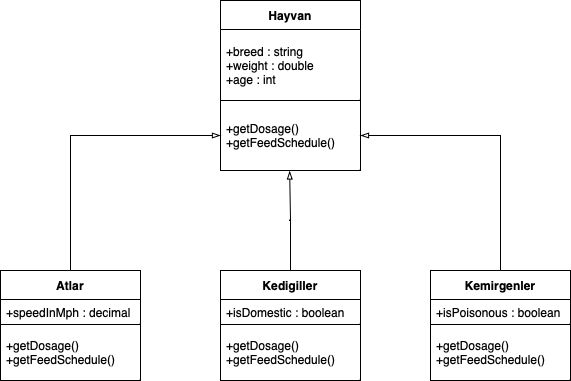

The diagram above was exported from draw.io. Its source (the exported page's mxGraphModel, read from the mxfile embedded in the PNG):
<mxGraphModel dx="855" dy="577" grid="1" gridSize="10" guides="1" tooltips="1" connect="1" arrows="1" fold="1" page="1" pageScale="1" pageWidth="850" pageHeight="1100" math="0" shadow="0">
  <root>
    <mxCell id="0" />
    <mxCell id="1" parent="0" />
    <mxCell id="Zx5_aKABX4eHuGwFj37n-1" value="Kedigiller" style="swimlane;fontStyle=1;align=center;verticalAlign=middle;childLayout=stackLayout;horizontal=1;startSize=29;horizontalStack=0;resizeParent=1;resizeParentMax=0;resizeLast=0;collapsible=0;marginBottom=0;html=1;whiteSpace=wrap;" parent="1" vertex="1">
      <mxGeometry x="320" y="480" width="140" height="110" as="geometry" />
    </mxCell>
    <mxCell id="Zx5_aKABX4eHuGwFj37n-2" value="+isDomestic : boolean" style="text;html=1;strokeColor=default;fillColor=none;align=left;verticalAlign=middle;spacingLeft=4;spacingRight=4;overflow=hidden;rotatable=0;points=[[0,0.5],[1,0.5]];portConstraint=eastwest;whiteSpace=wrap;" parent="Zx5_aKABX4eHuGwFj37n-1" vertex="1">
      <mxGeometry y="29" width="140" height="25" as="geometry" />
    </mxCell>
    <mxCell id="Zx5_aKABX4eHuGwFj37n-3" value="+getDosage()&lt;br style=&quot;border-color: var(--border-color);&quot;&gt;+getFeedSchedule()" style="text;html=1;strokeColor=none;fillColor=none;align=left;verticalAlign=middle;spacingLeft=4;spacingRight=4;overflow=hidden;rotatable=0;points=[[0,0.5],[1,0.5]];portConstraint=eastwest;whiteSpace=wrap;" parent="Zx5_aKABX4eHuGwFj37n-1" vertex="1">
      <mxGeometry y="54" width="140" height="56" as="geometry" />
    </mxCell>
    <mxCell id="Zx5_aKABX4eHuGwFj37n-26" style="edgeStyle=orthogonalEdgeStyle;rounded=0;orthogonalLoop=1;jettySize=auto;html=1;entryX=0;entryY=0.5;entryDx=0;entryDy=0;endArrow=blockThin;endFill=0;" parent="1" source="Zx5_aKABX4eHuGwFj37n-4" target="Zx5_aKABX4eHuGwFj37n-12" edge="1">
      <mxGeometry relative="1" as="geometry" />
    </mxCell>
    <mxCell id="Zx5_aKABX4eHuGwFj37n-4" value="Atlar" style="swimlane;fontStyle=1;align=center;verticalAlign=middle;childLayout=stackLayout;horizontal=1;startSize=29;horizontalStack=0;resizeParent=1;resizeParentMax=0;resizeLast=0;collapsible=0;marginBottom=0;html=1;whiteSpace=wrap;" parent="1" vertex="1">
      <mxGeometry x="100" y="480" width="140" height="110" as="geometry" />
    </mxCell>
    <mxCell id="Zx5_aKABX4eHuGwFj37n-5" value="+speedInMph : decimal" style="text;html=1;strokeColor=default;fillColor=none;align=left;verticalAlign=middle;spacingLeft=4;spacingRight=4;overflow=hidden;rotatable=0;points=[[0,0.5],[1,0.5]];portConstraint=eastwest;whiteSpace=wrap;" parent="Zx5_aKABX4eHuGwFj37n-4" vertex="1">
      <mxGeometry y="29" width="140" height="25" as="geometry" />
    </mxCell>
    <mxCell id="Zx5_aKABX4eHuGwFj37n-6" value="+getDosage()&lt;br style=&quot;border-color: var(--border-color);&quot;&gt;+getFeedSchedule()" style="text;html=1;strokeColor=none;fillColor=none;align=left;verticalAlign=middle;spacingLeft=4;spacingRight=4;overflow=hidden;rotatable=0;points=[[0,0.5],[1,0.5]];portConstraint=eastwest;whiteSpace=wrap;" parent="Zx5_aKABX4eHuGwFj37n-4" vertex="1">
      <mxGeometry y="54" width="140" height="56" as="geometry" />
    </mxCell>
    <mxCell id="Zx5_aKABX4eHuGwFj37n-10" value="Hayvan" style="swimlane;fontStyle=1;align=center;verticalAlign=middle;childLayout=stackLayout;horizontal=1;startSize=29;horizontalStack=0;resizeParent=1;resizeParentMax=0;resizeLast=0;collapsible=0;marginBottom=0;html=1;whiteSpace=wrap;" parent="1" vertex="1">
      <mxGeometry x="320" y="210" width="140" height="100" as="geometry" />
    </mxCell>
    <mxCell id="Zx5_aKABX4eHuGwFj37n-11" value="&lt;font style=&quot;font-size: 12px;&quot;&gt;+breed : string&lt;br&gt;+weight : double&lt;br&gt;+age : int&lt;br&gt;&lt;/font&gt;" style="text;html=1;strokeColor=none;fillColor=none;align=left;verticalAlign=middle;spacingLeft=4;spacingRight=4;overflow=hidden;rotatable=0;points=[[0,0.5],[1,0.5]];portConstraint=eastwest;whiteSpace=wrap;" parent="Zx5_aKABX4eHuGwFj37n-10" vertex="1">
      <mxGeometry y="29" width="140" height="71" as="geometry" />
    </mxCell>
    <mxCell id="Zx5_aKABX4eHuGwFj37n-30" style="edgeStyle=orthogonalEdgeStyle;rounded=0;orthogonalLoop=1;jettySize=auto;html=1;entryX=1;entryY=0.5;entryDx=0;entryDy=0;endArrow=blockThin;endFill=0;" parent="1" source="Zx5_aKABX4eHuGwFj37n-16" target="Zx5_aKABX4eHuGwFj37n-12" edge="1">
      <mxGeometry relative="1" as="geometry" />
    </mxCell>
    <mxCell id="Zx5_aKABX4eHuGwFj37n-16" value="Kemirgenler" style="swimlane;fontStyle=1;align=center;verticalAlign=middle;childLayout=stackLayout;horizontal=1;startSize=29;horizontalStack=0;resizeParent=1;resizeParentMax=0;resizeLast=0;collapsible=0;marginBottom=0;html=1;whiteSpace=wrap;" parent="1" vertex="1">
      <mxGeometry x="530" y="480" width="140" height="110" as="geometry" />
    </mxCell>
    <mxCell id="Zx5_aKABX4eHuGwFj37n-17" value="+isPoisonous : boolean" style="text;html=1;strokeColor=default;fillColor=none;align=left;verticalAlign=middle;spacingLeft=4;spacingRight=4;overflow=hidden;rotatable=0;points=[[0,0.5],[1,0.5]];portConstraint=eastwest;whiteSpace=wrap;" parent="Zx5_aKABX4eHuGwFj37n-16" vertex="1">
      <mxGeometry y="29" width="140" height="25" as="geometry" />
    </mxCell>
    <mxCell id="Zx5_aKABX4eHuGwFj37n-18" value="+getDosage()&lt;br style=&quot;border-color: var(--border-color);&quot;&gt;+getFeedSchedule()" style="text;html=1;strokeColor=none;fillColor=none;align=left;verticalAlign=middle;spacingLeft=4;spacingRight=4;overflow=hidden;rotatable=0;points=[[0,0.5],[1,0.5]];portConstraint=eastwest;whiteSpace=wrap;" parent="Zx5_aKABX4eHuGwFj37n-16" vertex="1">
      <mxGeometry y="54" width="140" height="56" as="geometry" />
    </mxCell>
    <mxCell id="Zx5_aKABX4eHuGwFj37n-12" value="+getDosage()&lt;br&gt;+getFeedSchedule()" style="text;html=1;strokeColor=default;fillColor=none;align=left;verticalAlign=middle;spacingLeft=4;spacingRight=4;overflow=hidden;rotatable=0;points=[[0,0.5],[1,0.5]];portConstraint=eastwest;whiteSpace=wrap;" parent="1" vertex="1">
      <mxGeometry x="320" y="310" width="140" height="70" as="geometry" />
    </mxCell>
    <mxCell id="Zx5_aKABX4eHuGwFj37n-29" style="edgeStyle=orthogonalEdgeStyle;rounded=0;orthogonalLoop=1;jettySize=auto;html=1;entryX=0.494;entryY=1.007;entryDx=0;entryDy=0;entryPerimeter=0;endArrow=blockThin;endFill=0;" parent="1" source="Zx5_aKABX4eHuGwFj37n-1" target="Zx5_aKABX4eHuGwFj37n-12" edge="1">
      <mxGeometry relative="1" as="geometry" />
    </mxCell>
  </root>
</mxGraphModel>